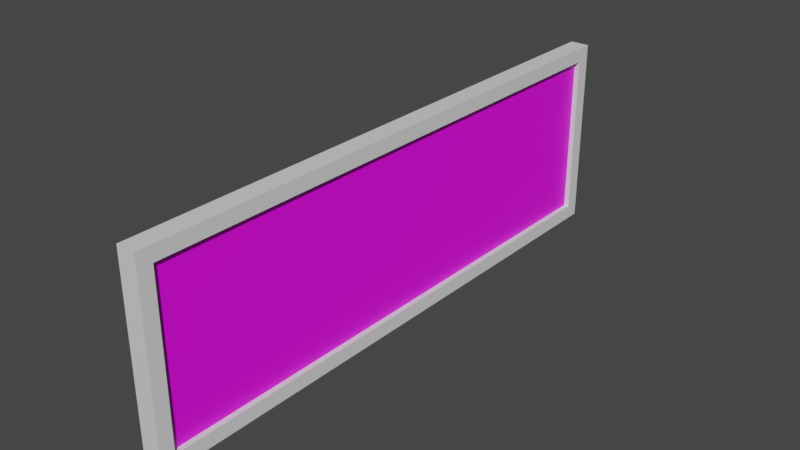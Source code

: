 # Source: Sign.blend  (saved by Blender 3.2.14; exported with 4.5.12 LTS)
import bpy
from mathutils import Matrix  # noqa: F401  (used for matrix-valued properties, if any)

bpy.ops.wm.read_factory_settings(use_empty=True)
scene = bpy.context.scene
scene.name = 'Scene'

# ---- collections
col_collection = bpy.data.collections.new('Collection'); scene.collection.children.link(col_collection)

# ---- images (referenced by path relative to the original .blend; pixels are not part of the script)
import os
ASSET_DIR = os.environ.get("B2B_ASSET_DIR", "")  # directory of the original .blend (textures are referenced by path, not embedded)
HERE = os.path.dirname(os.path.abspath(__file__))  # packed textures are extracted next to this script under _unpacked/

def load_image(name, relpath, width, height, colorspace="sRGB"):
    """Load a texture the original file referenced (path relative to the .blend, or extracted next to this script)."""
    p = next((c for c in (os.path.join(HERE, relpath), os.path.join(ASSET_DIR, relpath)) if relpath and os.path.exists(c)), "")
    if p:
        img = bpy.data.images.load(p, check_existing=True)
        img.name = name
    else:  # same state as the original file: an image datablock whose file is absent (Cycles renders it pink)
        img = bpy.data.images.new(name, width, height)
        img.source = "FILE"
        img.filepath = "//" + (relpath or name)
    img.colorspace_settings.name = colorspace
    return img
img_signtemplate = load_image('SignTemplate', 'SignTemplate.png', 1024, 1024, 'sRGB')

# ---- materials (node trees are filled in below, after node groups)
mat_signborder = bpy.data.materials.new('SignBorder')
mat_signborder.alpha_threshold = 0.0
mat_signborder.use_transparent_shadow = False
mat_signborder.line_color = (0.0, 0.0, 0.0, 1.0)
mat_signtext = bpy.data.materials.new('SignText')
mat_signtext.use_transparent_shadow = False

# ---- material node trees
mat_signborder.use_nodes = True; mat_signborder.node_tree.nodes.clear()
_N = mat_signborder.node_tree.nodes; _L = mat_signborder.node_tree.links
n0 = _N.new('ShaderNodeOutputMaterial'); n0.name = 'Material Output'; n0.location = (300, 300)
n1 = _N.new('ShaderNodeBsdfPrincipled'); n1.name = 'Principled BSDF'; n1.location = (10, 300)
n1.distribution = 'GGX'
n1.subsurface_method = 'RANDOM_WALK_SKIN'
n1.inputs[2].default_value = 0.4
n1.inputs[3].default_value = 1.45
n1.inputs[27].default_value = (0.0, 0.0, 0.0, 1.0)
n1.inputs[28].default_value = 1.0
_L.new(n1.outputs[0], n0.inputs[0])
n0.is_active_output = True
mat_signtext.use_nodes = True; mat_signtext.node_tree.nodes.clear()
_N = mat_signtext.node_tree.nodes; _L = mat_signtext.node_tree.links
n0 = _N.new('ShaderNodeBsdfPrincipled'); n0.name = 'Principled BSDF'; n0.location = (10, 300)
n0.distribution = 'GGX'
n0.subsurface_method = 'RANDOM_WALK_SKIN'
n0.inputs[3].default_value = 1.45
n0.inputs[27].default_value = (0.0, 0.0, 0.0, 1.0)
n0.inputs[28].default_value = 1.0
n1 = _N.new('ShaderNodeOutputMaterial'); n1.name = 'Material Output'; n1.location = (300, 300)
n2 = _N.new('ShaderNodeTexImage'); n2.name = 'Image Texture'; n2.location = (-280, 280)
n2.image = img_signtemplate
_L.new(n0.outputs[0], n1.inputs[0])
_L.new(n2.outputs[0], n0.inputs[0])
n1.is_active_output = True

# ---- world
world_world = bpy.data.worlds.new('World'); scene.world = world_world
world_world.use_nodes = True; world_world.node_tree.nodes.clear()
_N = world_world.node_tree.nodes; _L = world_world.node_tree.links
n0 = _N.new('ShaderNodeOutputWorld'); n0.name = 'World Output'; n0.location = (300, 300)
n1 = _N.new('ShaderNodeBackground'); n1.name = 'Background'; n1.location = (10, 300)
n1.inputs[0].default_value = (0.05088, 0.05088, 0.05088, 1.0)
_L.new(n1.outputs[0], n0.inputs[0])
n0.is_active_output = True
world_world.color = (0.05088, 0.05088, 0.05088)
world_world.use_sun_shadow = False
world_world.sun_shadow_jitter_overblur = 0.0

# ---- meshes
me_cube = bpy.data.meshes.new('Cube')
me_cube.from_pydata([(0.1, 2.853, 0.853), (0.1, 2.853, -0.853), (0.1, -2.853, 0.853), (0.1, -2.853, -0.853), (-0.1, 3.0, 1.0), (-0.1, 3.0, -1.0), (-0.1, -3.0, 1.0), (-0.1, -3.0, -1.0), (0.1, 3.0, 1.0), (0.1, 3.0, -1.0), (0.1, -3.0, 1.0), (0.1, -3.0, -1.0), (0.04483, 2.853, 0.853), (0.04483, 2.853, -0.853), (0.04483, -2.853, 0.853), (0.04483, -2.853, -0.853)], [], [(8, 4, 6, 10), (11, 10, 6, 7), (7, 6, 4, 5), (5, 9, 11, 7), (1, 0, 12, 13), (5, 4, 8, 9), (0, 1, 9, 8), (3, 2, 10, 11), (2, 0, 8, 10), (1, 3, 11, 9), (13, 12, 14, 15), (3, 1, 13, 15), (2, 3, 15, 14), (0, 2, 14, 12)])
me_cube.polygons.foreach_set('material_index', [0, 0, 0, 0, 0, 0, 0, 0, 0, 0, 1, 0, 0, 0])
_uv = me_cube.uv_layers.new(name='UVMap')
_uv.uv.foreach_set('vector', [0.625, 0.5, 0.875, 0.5, 0.875, 0.75, 0.625, 0.75, 0.375, 0.75, 0.625, 0.75, 0.625, 1.0, 0.375, 1.0, 0.375, 0.0, 0.625, 0.0, 0.625, 0.25, 0.375, 0.25, 0.125, 0.5, 0.375, 0.5, 0.375, 0.75, 0.125, 0.75, 0.3934, 0.5061, 0.6066, 0.5061, 0.6066, 0.5061, 0.3934, 0.5061, 0.375, 0.25, 0.625, 0.25, 0.625, 0.5, 0.375, 0.5, 0.6066, 0.5061, 0.3934, 0.5061, 0.375, 0.5, 0.625, 0.5, 0.3934, 0.7439, 0.6066, 0.7439, 0.625, 0.75, 0.375, 0.75, 0.6066, 0.7439, 0.6066, 0.5061, 0.625, 0.5, 0.625, 0.75, 0.3934, 0.5061, 0.3934, 0.7439, 0.375, 0.75, 0.375, 0.5, 0.9895, 0.01905, 0.9895, 0.3116, 0.0109, 0.3116, 0.0109, 0.01905, 0.3934, 0.7439, 0.3934, 0.5061, 0.3934, 0.5061, 0.3934, 0.7439, 0.6066, 0.7439, 0.3934, 0.7439, 0.3934, 0.7439, 0.6066, 0.7439, 0.6066, 0.5061, 0.6066, 0.7439, 0.6066, 0.7439, 0.6066, 0.5061])
me_cube.materials.append(mat_signborder)
me_cube.materials.append(mat_signtext)
me_cube.use_mirror_vertex_groups = False
me_cube.update()

# ---- objects
ob_cube = bpy.data.objects.new('Cube', me_cube)

# ---- transforms, parenting, visibility, modifiers, constraints
ob_cube.location = (0.0, 0.0, 0.0)
ob_cube.lock_rotations_4d = False
ob_cube.empty_display_type = 'ARROWS'
ob_cube.lineart.crease_threshold = 0.0

# ---- collection membership
col_collection.objects.link(ob_cube)

# ---- scene / render settings (as saved in the file)
scene.frame_start = 1; scene.frame_end = 250; scene.frame_set(1)
scene.render.engine = 'BLENDER_EEVEE_NEXT'
scene.cycles.sampling_pattern = 'TABULATED_SOBOL'
scene.cycles.use_light_tree = False
scene.view_settings.view_transform = 'Filmic'
bpy.context.view_layer.update()

# ---- added for rendering (the .blend has no active camera and no usable light): camera, sun
cam_auto = bpy.data.cameras.new('AutoCamera')
cam_auto.lens = 50.0
cam_auto.sensor_width = 36.0
cam_auto.clip_end = 1000.0
ob_auto_camera = bpy.data.objects.new('AutoCamera', cam_auto)
scene.collection.objects.link(ob_auto_camera)
ob_auto_camera.location = (5.85456, -7.02547, 4.68365)
ob_auto_camera.rotation_euler = (1.09748, -7.21219e-08, 0.694738)
scene.camera = ob_auto_camera
light_auto_sun = bpy.data.lights.new('AutoSun', 'SUN')
light_auto_sun.energy = 3.0
light_auto_sun.angle = 0.0523599
ob_auto_sun = bpy.data.objects.new('AutoSun', light_auto_sun)
scene.collection.objects.link(ob_auto_sun)
ob_auto_sun.rotation_euler = (0.872665, 0.174533, 0.523599)
bpy.context.view_layer.update()
